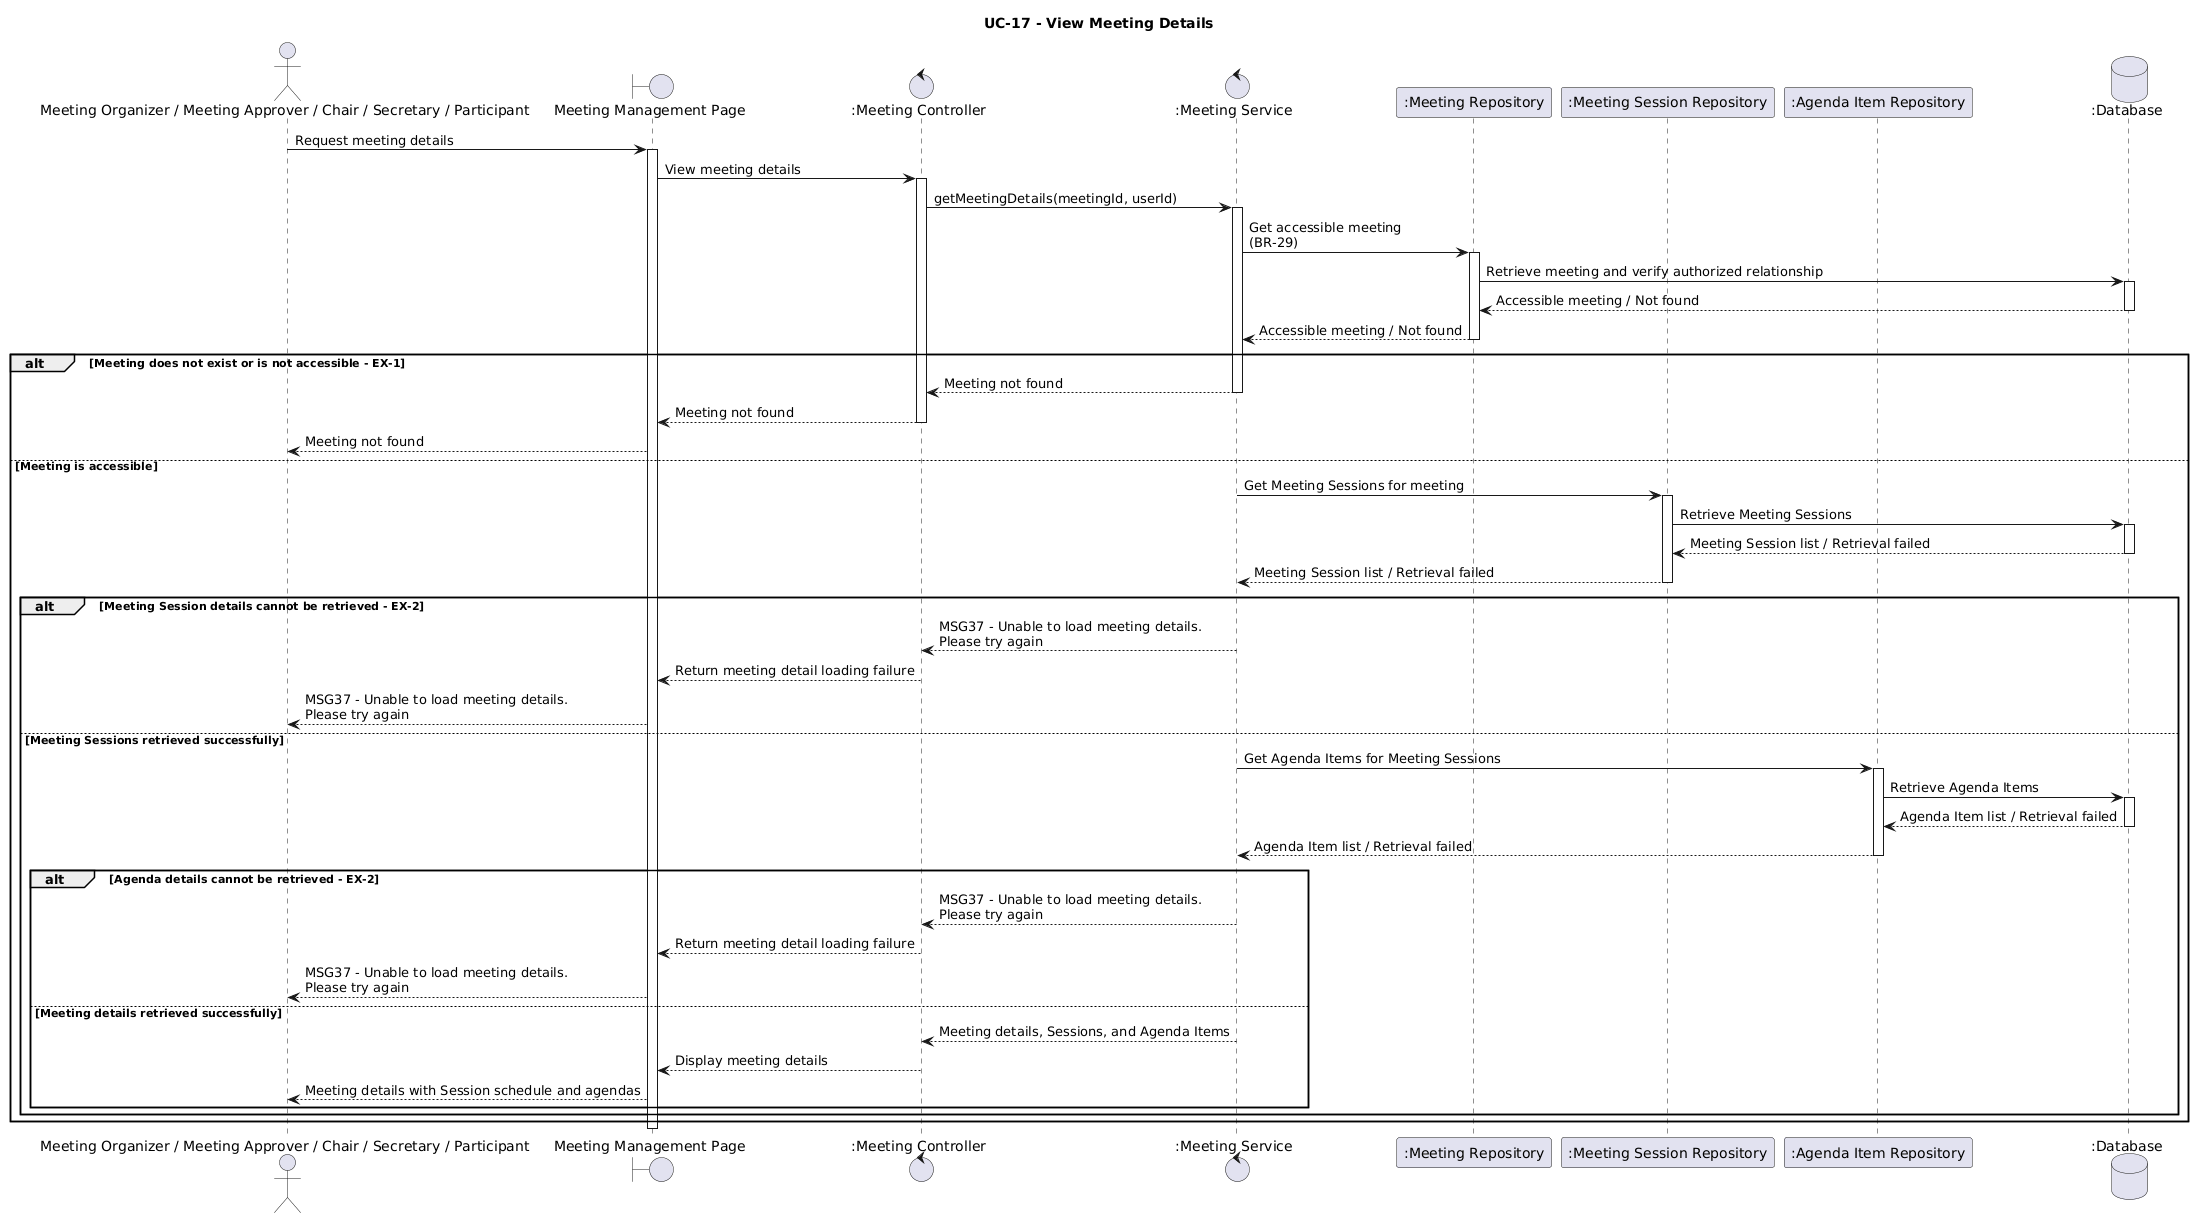

The diagram above was rendered by PlantUML. Its source (embedded in the PNG):
@startuml
title UC-17 - View Meeting Details

actor "Meeting Organizer / Meeting Approver / Chair / Secretary / Participant" as User
boundary "Meeting Management Page" as MeetingPage
control ":Meeting Controller" as MeetingController
control ":Meeting Service" as MeetingService
participant ":Meeting Repository" as MeetingRepository
participant ":Meeting Session Repository" as MeetingSessionRepository
participant ":Agenda Item Repository" as AgendaItemRepository
database ":Database" as Database

User->MeetingPage: Request meeting details
activate MeetingPage

MeetingPage->MeetingController: View meeting details
activate MeetingController

MeetingController->MeetingService: getMeetingDetails(meetingId, userId)
activate MeetingService

MeetingService->MeetingRepository: Get accessible meeting\n(BR-29)
activate MeetingRepository
MeetingRepository->Database: Retrieve meeting and verify authorized relationship
activate Database
Database-->MeetingRepository: Accessible meeting / Not found
deactivate Database
MeetingRepository-->MeetingService: Accessible meeting / Not found
deactivate MeetingRepository

alt Meeting does not exist or is not accessible - EX-1
    MeetingService-->MeetingController: Meeting not found
    deactivate MeetingService
    MeetingController-->MeetingPage: Meeting not found
    deactivate MeetingController
    MeetingPage-->User: Meeting not found

else Meeting is accessible
    MeetingService->MeetingSessionRepository: Get Meeting Sessions for meeting
    activate MeetingSessionRepository
    MeetingSessionRepository->Database: Retrieve Meeting Sessions
    activate Database
    Database-->MeetingSessionRepository: Meeting Session list / Retrieval failed
    deactivate Database
    MeetingSessionRepository-->MeetingService: Meeting Session list / Retrieval failed
    deactivate MeetingSessionRepository

    alt Meeting Session details cannot be retrieved - EX-2
        MeetingService-->MeetingController: MSG37 - Unable to load meeting details.\nPlease try again
        deactivate MeetingService
        MeetingController-->MeetingPage: Return meeting detail loading failure
        deactivate MeetingController
        MeetingPage-->User: MSG37 - Unable to load meeting details.\nPlease try again

    else Meeting Sessions retrieved successfully
        MeetingService->AgendaItemRepository: Get Agenda Items for Meeting Sessions
        activate AgendaItemRepository
        AgendaItemRepository->Database: Retrieve Agenda Items
        activate Database
        Database-->AgendaItemRepository: Agenda Item list / Retrieval failed
        deactivate Database
        AgendaItemRepository-->MeetingService: Agenda Item list / Retrieval failed
        deactivate AgendaItemRepository

        alt Agenda details cannot be retrieved - EX-2
            MeetingService-->MeetingController: MSG37 - Unable to load meeting details.\nPlease try again
            deactivate MeetingService
            MeetingController-->MeetingPage: Return meeting detail loading failure
            deactivate MeetingController
            MeetingPage-->User: MSG37 - Unable to load meeting details.\nPlease try again

        else Meeting details retrieved successfully
            MeetingService-->MeetingController: Meeting details, Sessions, and Agenda Items
            deactivate MeetingService
            MeetingController-->MeetingPage: Display meeting details
            deactivate MeetingController
            MeetingPage-->User: Meeting details with Session schedule and agendas
        end
    end
end

deactivate MeetingPage
@enduml